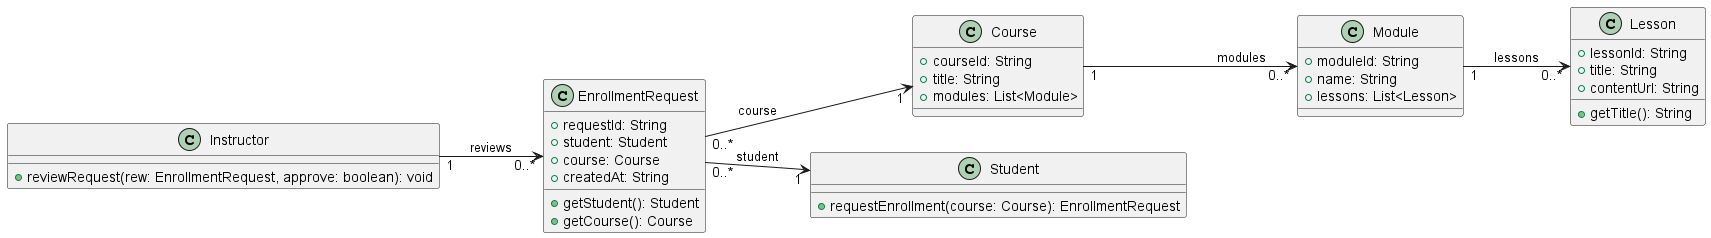

The diagram above was rendered by PlantUML. Its source (embedded in the PNG):
@startuml
left to right direction

class Course {
    +courseId: String
    +title: String
    +modules: List<Module>
}

class Module {
    +moduleId: String
    +name: String
    +lessons: List<Lesson>
}

class Lesson {
    +lessonId: String
    +title: String
    +contentUrl: String
    +getTitle(): String
}

class Student {
    +requestEnrollment(course: Course): EnrollmentRequest
}

class Instructor {
    +reviewRequest(rew: EnrollmentRequest, approve: boolean): void
}

class EnrollmentRequest {
    +requestId: String
    +student: Student
    +course: Course
    +createdAt: String
    +getStudent(): Student
    +getCourse(): Course
}

Course "1" --> "0..*" Module : modules
Module "1" --> "0..*" Lesson : lessons
EnrollmentRequest "0..*" --> "1" Student : student
EnrollmentRequest "0..*" --> "1" Course : course
Instructor "1" --> "0..*" EnrollmentRequest : reviews
@enduml